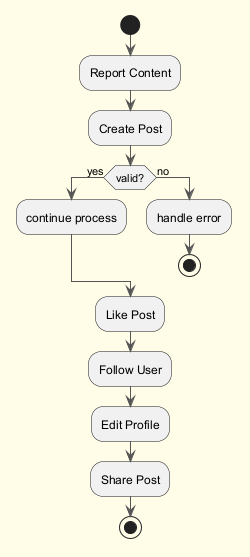

The diagram above was rendered by PlantUML. Its source (embedded in the PNG):
@startuml
skinparam backgroundColor #FFFDE7
skinparam classBackgroundColor #FFF9C4
skinparam classBorderColor #F57F17
skinparam ArrowColor #555555
start
:Report Content;
:Create Post;
if (valid?) then (yes)
:continue process;
else (no)
:handle error;
stop
endif
:Like Post;
:Follow User;
:Edit Profile;
:Share Post;
stop
@enduml